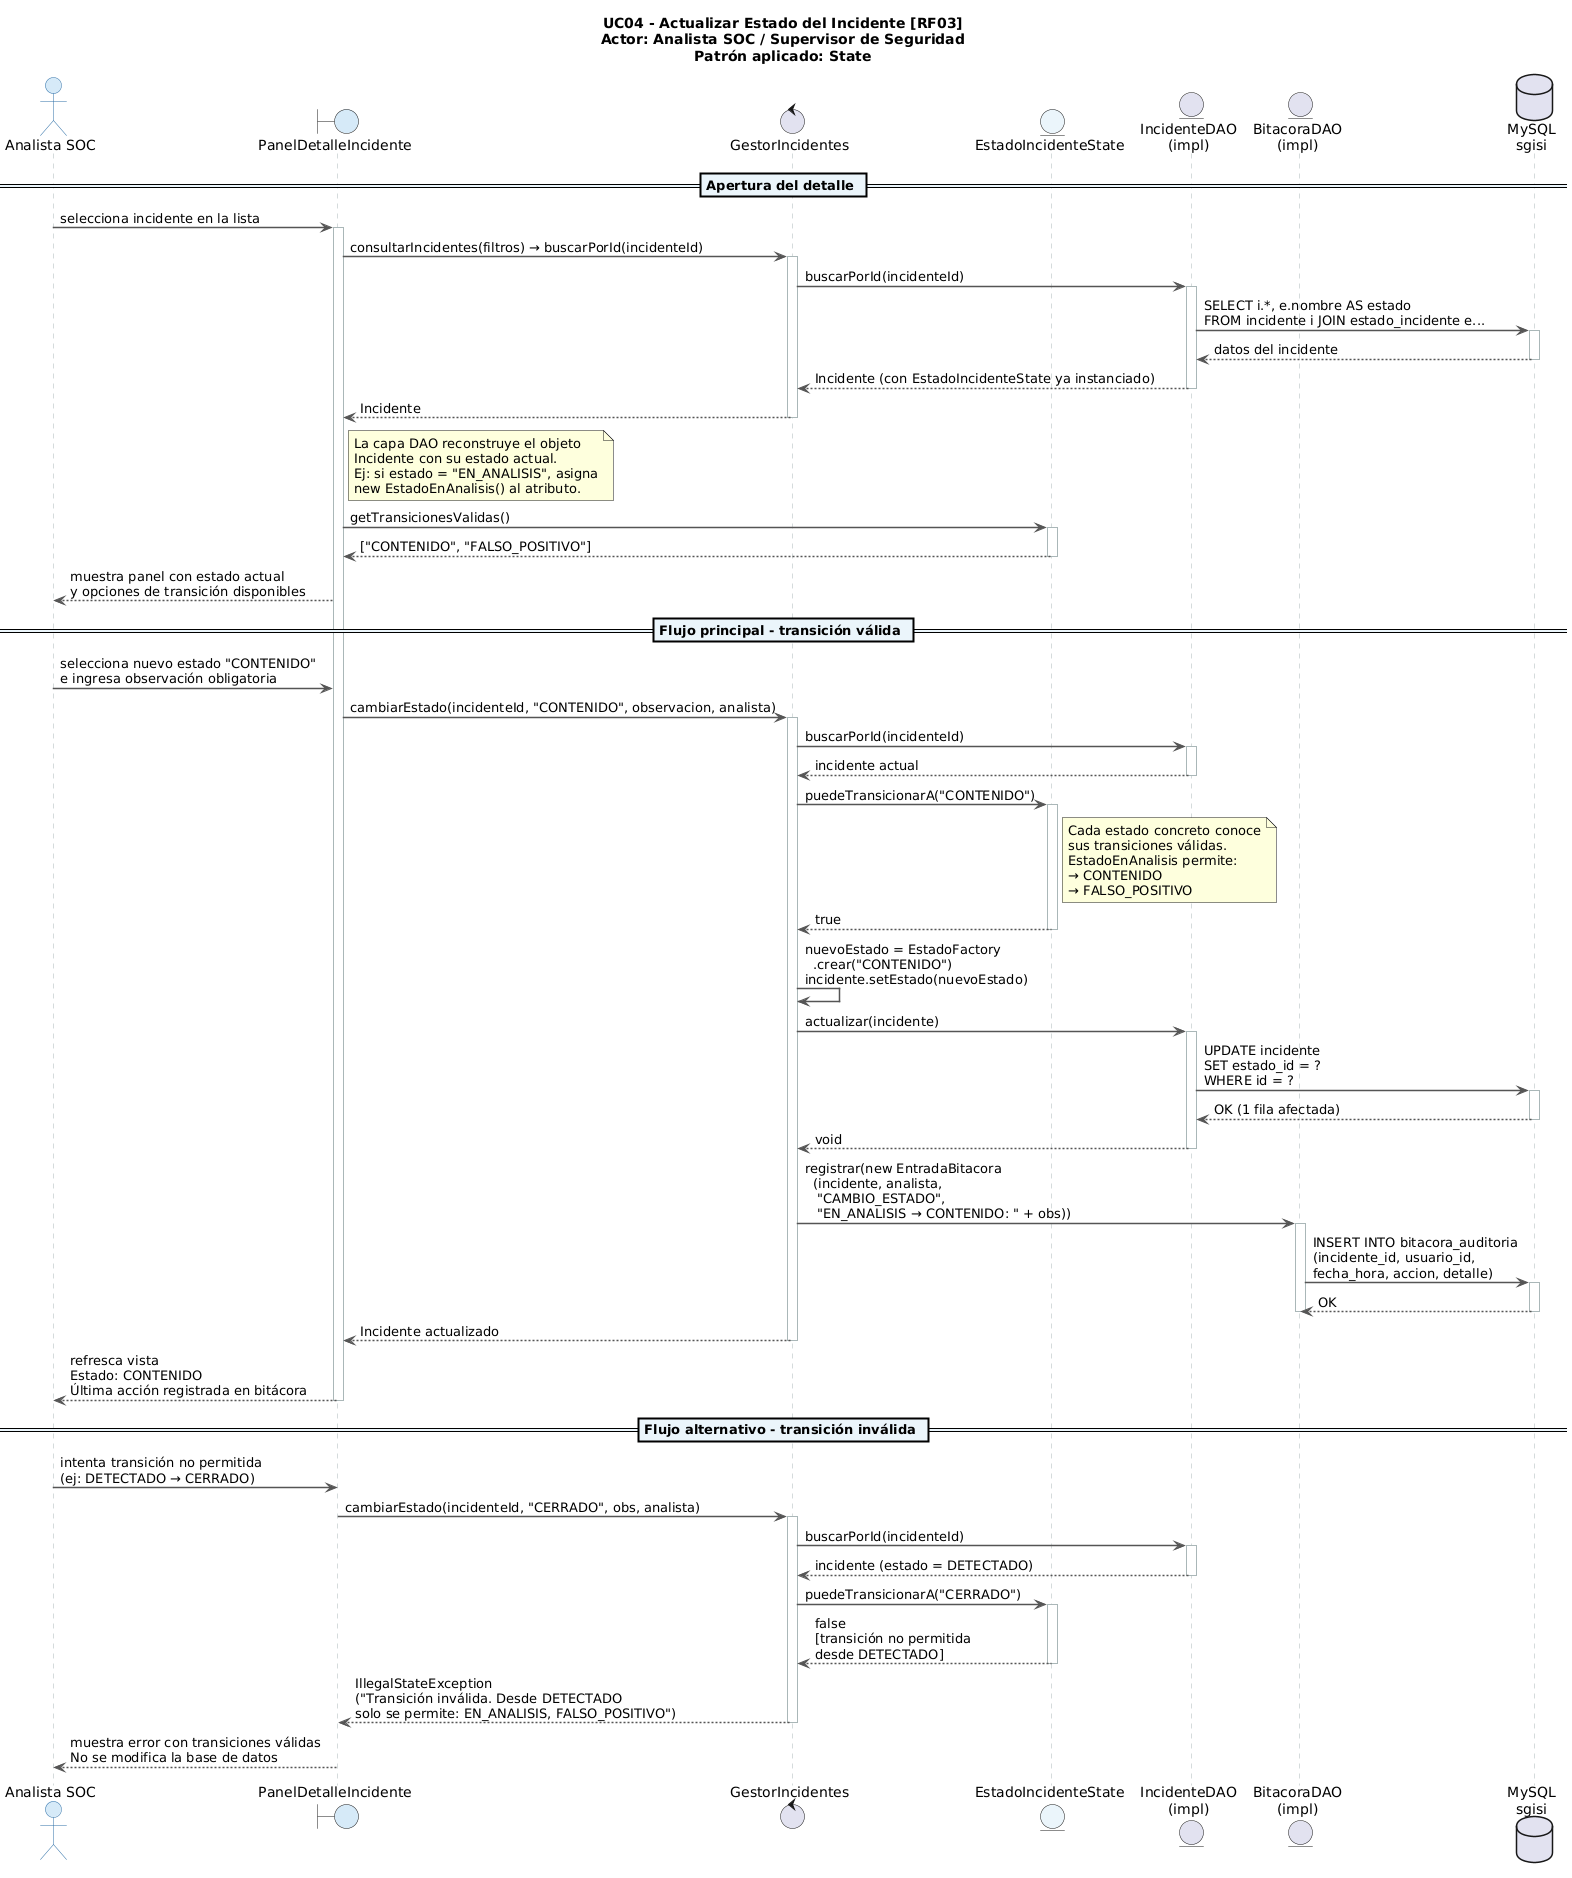

The diagram above was rendered by PlantUML. Its source (embedded in the PNG):
@startuml UC04 - Cambiar Estado del Incidente

skinparam sequenceArrowThickness 1.5
skinparam sequence {
  ActorBorderColor       #2C6EA6
  ActorBackgroundColor   #D6EAF8
  ParticipantBorderColor #2C6EA6
  ParticipantBackgroundColor White
  LifeLineBorderColor    #AAB7B8
  ArrowColor             #555555
  NoteBackgroundColor    #FEF9E7
  NoteBorderColor        #F0B27A
  DividerBackgroundColor #EBF5FB
  BoxBackgroundColor     #F4F6F7
  BoxBorderColor         #AAB7B8
  FontSize 11
}

title UC04 - Actualizar Estado del Incidente [RF03]\nActor: Analista SOC / Supervisor de Seguridad\nPatrón aplicado: State

actor    "Analista SOC"           as ANA
boundary "PanelDetalleIncidente"  as DET    #D6EAF8
control  "GestorIncidentes"       as GSTI
entity   "EstadoIncidenteState"   as STATE  #EBF5FB
entity   "IncidenteDAO\n(impl)"   as IDAO
entity   "BitacoraDAO\n(impl)"    as BDAO
database "MySQL\nsgisi"           as DB

== Apertura del detalle ==

ANA  ->  DET  : selecciona incidente en la lista
activate DET

DET  ->  GSTI : consultarIncidentes(filtros) → buscarPorId(incidenteId)
activate GSTI
GSTI ->  IDAO : buscarPorId(incidenteId)
activate IDAO
IDAO ->  DB   : SELECT i.*, e.nombre AS estado\nFROM incidente i JOIN estado_incidente e...
activate DB
DB   --> IDAO : datos del incidente
deactivate DB
IDAO --> GSTI : Incidente (con EstadoIncidenteState ya instanciado)
deactivate IDAO
GSTI --> DET  : Incidente
deactivate GSTI

note right of DET
  La capa DAO reconstruye el objeto
  Incidente con su estado actual.
  Ej: si estado = "EN_ANALISIS", asigna
  new EstadoEnAnalisis() al atributo.
end note

DET  ->  STATE : getTransicionesValidas()
activate STATE
STATE --> DET  : ["CONTENIDO", "FALSO_POSITIVO"]
deactivate STATE

DET  --> ANA  : muestra panel con estado actual\ny opciones de transición disponibles

== Flujo principal - transición válida ==

ANA  ->  DET  : selecciona nuevo estado "CONTENIDO"\ne ingresa observación obligatoria
DET  ->  GSTI : cambiarEstado(incidenteId, "CONTENIDO", observacion, analista)
activate GSTI

' ── Validación por patrón State ────────────────────────────
GSTI ->  IDAO : buscarPorId(incidenteId)
activate IDAO
IDAO --> GSTI : incidente actual
deactivate IDAO

GSTI ->  STATE : puedeTransicionarA("CONTENIDO")
activate STATE

note right of STATE
  Cada estado concreto conoce
  sus transiciones válidas.
  EstadoEnAnalisis permite:
  → CONTENIDO
  → FALSO_POSITIVO
end note

STATE --> GSTI : true
deactivate STATE

' ── Actualización del estado ────────────────────────────────
GSTI ->  GSTI  : nuevoEstado = EstadoFactory\n  .crear("CONTENIDO")\nincidente.setEstado(nuevoEstado)

GSTI ->  IDAO  : actualizar(incidente)
activate IDAO
IDAO ->  DB    : UPDATE incidente\nSET estado_id = ?\nWHERE id = ?
activate DB
DB   --> IDAO  : OK (1 fila afectada)
deactivate DB
IDAO --> GSTI  : void
deactivate IDAO

' ── Registro en bitácora ────────────────────────────────────
GSTI ->  BDAO  : registrar(new EntradaBitacora\n  (incidente, analista,\n   "CAMBIO_ESTADO",\n   "EN_ANALISIS → CONTENIDO: " + obs))
activate BDAO
BDAO ->  DB    : INSERT INTO bitacora_auditoria\n(incidente_id, usuario_id,\nfecha_hora, accion, detalle)
activate DB
DB   --> BDAO  : OK
deactivate DB
deactivate BDAO

GSTI --> DET   : Incidente actualizado
deactivate GSTI

DET  --> ANA   : refresca vista\nEstado: CONTENIDO\nÚltima acción registrada en bitácora
deactivate DET

== Flujo alternativo - transición inválida ==

ANA  ->  DET  : intenta transición no permitida\n(ej: DETECTADO → CERRADO)
DET  ->  GSTI : cambiarEstado(incidenteId, "CERRADO", obs, analista)
activate GSTI

GSTI ->  IDAO : buscarPorId(incidenteId)
activate IDAO
IDAO --> GSTI : incidente (estado = DETECTADO)
deactivate IDAO

GSTI ->  STATE : puedeTransicionarA("CERRADO")
activate STATE
STATE --> GSTI : false\n[transición no permitida\ndesde DETECTADO]
deactivate STATE

GSTI --> DET  : IllegalStateException\n("Transición inválida. Desde DETECTADO\nsolo se permite: EN_ANALISIS, FALSO_POSITIVO")
deactivate GSTI

DET  --> ANA  : muestra error con transiciones válidas\nNo se modifica la base de datos
deactivate DET

@enduml